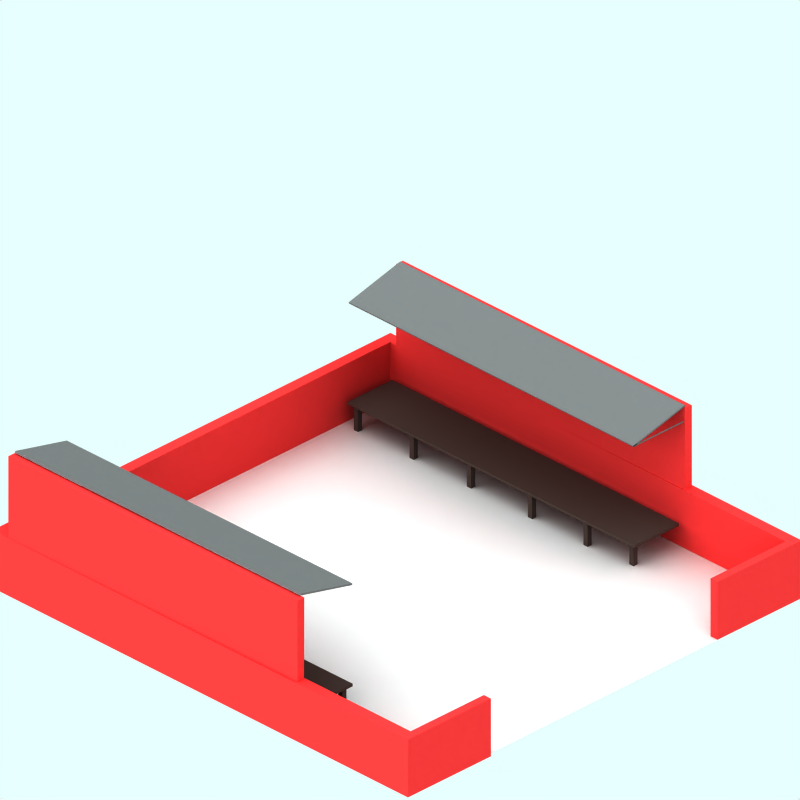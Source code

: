 # Source: cargo-terminal-old.blend  (saved by Blender 2.48.1; exported with 4.5.12 LTS)
import bpy
from mathutils import Matrix  # noqa: F401  (used for matrix-valued properties, if any)

bpy.ops.wm.read_factory_settings(use_empty=True)
scene = bpy.context.scene
scene.name = 'z'

# ---- collections
col_collection_1 = bpy.data.collections.new('Collection 1'); scene.collection.children.link(col_collection_1)
col_collection_2 = bpy.data.collections.new('Collection 2'); scene.collection.children.link(col_collection_2)
col_collection_2.hide_render = True
col_collection_2.hide_viewport = True
col_collection_3 = bpy.data.collections.new('Collection 3'); scene.collection.children.link(col_collection_3)
col_collection_4 = bpy.data.collections.new('Collection 4'); scene.collection.children.link(col_collection_4)
col_collection_4.hide_render = True
col_collection_4.hide_viewport = True

# ---- materials (node trees are filled in below, after node groups)
mat_brick = bpy.data.materials.new('Brick')
mat_brick.alpha_threshold = 0.0
mat_brick.preview_render_type = 'CUBE'
mat_brick.diffuse_color = (0.2264, 0.185, 0.1687, 1.0)
mat_brick.specular_color = (1.0, 0.9999, 0.9999)
mat_brick.roughness = 0.5
mat_brick.line_color = (0.0, 0.0, 0.0, 1.0)
mat_brick_007 = bpy.data.materials.new('Brick.007')
mat_brick_007.alpha_threshold = 0.0
mat_brick_007.preview_render_type = 'CUBE'
mat_brick_007.diffuse_color = (0.3545, 0.3545, 0.3545, 1.0)
mat_brick_007.specular_color = (1.0, 0.9999, 0.9999)
mat_brick_007.roughness = 0.5
mat_brick_007.line_color = (0.0, 0.0, 0.0, 1.0)
mat_brick_001 = bpy.data.materials.new('Brick.001')
mat_brick_001.alpha_threshold = 0.0
mat_brick_001.preview_render_type = 'FLAT'
mat_brick_001.diffuse_color = (0.8343, 0.1807, 0.1807, 1.0)
mat_brick_001.specular_color = (1.0, 0.9999, 0.9999)
mat_brick_001.roughness = 0.5
mat_brick_001.line_color = (0.0, 0.0, 0.0, 1.0)
mat_pavement = bpy.data.materials.new('Pavement')
mat_pavement.alpha_threshold = 0.0
mat_pavement.preview_render_type = 'CUBE'
mat_pavement.diffuse_color = (0.8111, 0.8031, 0.8031, 1.0)
mat_pavement.specular_color = (1.0, 0.9999, 0.9999)
mat_pavement.roughness = 0.5
mat_pavement.line_color = (0.0, 0.0, 0.0, 1.0)
mat_transparent = bpy.data.materials.new('Transparent')
mat_transparent.alpha_threshold = 0.0
mat_transparent.preview_render_type = 'FLAT'
mat_transparent.roughness = 0.5

# ---- material node trees

# ---- world
world_world = bpy.data.worlds.new('World'); scene.world = world_world
world_world.color = (0.9059, 1.0, 1.0)
world_world.use_sun_shadow = False
world_world.sun_shadow_jitter_overblur = 0.0
world_world.cycles.sampling_method = 'MANUAL'
world_world.cycles.sample_map_resolution = 256

# ---- cameras
cam_camera_001 = bpy.data.cameras.new('Camera.001')
cam_camera_001.type = 'ORTHO'
cam_camera_001.passepartout_alpha = 0.2
cam_camera_001.clip_end = 100.0
cam_camera_001.lens = 35.0
cam_camera_001.ortho_scale = 12.0
cam_camera_001.display_size = 5.91
cam_camera_001.show_passepartout = False
cam_camera_001.show_safe_areas = True
cam_camera_001.dof.focus_distance = 0.0
cam_camera_001.dof.aperture_fstop = 128.0

# ---- lights
light_lamp = bpy.data.lights.new('Lamp', 'SUN')
light_lamp.transmission_factor = 0.0
light_lamp.angle = 1.571
light_lamp.energy = 0.028
light_lamp.shadow_buffer_clip_start = 0.5
light_lamp.shadow_soft_size = 1.0
light_lamp.shadow_cascade_max_distance = 1000.0
light_lamp.cycles.use_multiple_importance_sampling = False

# ---- meshes
me_cube_017 = bpy.data.meshes.new('Cube.017')
me_cube_017.from_pydata([(0.04287, 0.1816, -0.04287), (0.04287, -0.2749, -0.04287), (-0.04287, -0.2749, -0.04287), (-0.04287, 0.1816, -0.04287), (0.04287, 0.1816, 0.04287), (0.04287, -0.2749, 0.04287), (-0.04287, -0.2749, 0.04287), (-0.04287, 0.1816, 0.04287)], [], [(0, 1, 2, 3), (4, 7, 6, 5), (0, 4, 5, 1), (1, 5, 6, 2), (2, 6, 7, 3), (4, 0, 3, 7)])
me_cube_017.materials.append(mat_brick)
me_cube_017.use_remesh_preserve_volume = False
me_cube_017.use_remesh_preserve_attributes = False
me_cube_017.use_mirror_vertex_groups = False
me_cube_017.update()
me_cube_015 = bpy.data.meshes.new('Cube.015')
me_cube_015.from_pydata([(-0.08412, -0.2895, 1.939), (-0.1002, -0.335, 1.939), (1.798, -0.7957, 1.939), (1.814, -0.7503, 1.939), (-0.08412, -0.2895, -8.614), (-0.1002, -0.335, -8.614), (1.798, -0.7957, -8.614), (1.814, -0.7503, -8.614), (-0.09425, -0.7957, 1.939), (-0.07818, -0.7503, 1.939)], [], [(0, 1, 2, 3), (4, 7, 6, 5), (0, 4, 5, 1), (1, 5, 6, 2), (2, 6, 7, 3), (4, 0, 3, 7), (2, 3, 9, 8)])
me_cube_015.materials.append(mat_brick_007)
me_cube_015.use_remesh_preserve_volume = False
me_cube_015.use_remesh_preserve_attributes = False
me_cube_015.use_mirror_vertex_groups = False
me_cube_015.update()
me_cube_014 = bpy.data.meshes.new('Cube.014')
me_cube_014.from_pydata([(-0.1553, 1.213, -4.228), (-0.1553, -1.0, -4.228), (0.1553, -1.0, -4.228), (0.1553, 1.213, -4.228), (-0.1553, 1.213, 1.901), (-0.1553, -1.0, 1.901), (0.1553, -1.0, 1.901), (0.1553, 1.213, 1.901)], [], [(0, 1, 2, 3), (4, 7, 6, 5), (0, 4, 5, 1), (1, 5, 6, 2), (2, 6, 7, 3), (4, 0, 3, 7)])
me_cube_014.materials.append(mat_brick_001)
me_cube_014.use_remesh_preserve_volume = False
me_cube_014.use_remesh_preserve_attributes = False
me_cube_014.use_mirror_vertex_groups = False
me_cube_014.update()
me_cube_013 = bpy.data.meshes.new('Cube.013')
me_cube_013.from_pydata([(-0.5598, -0.4593, 1.937), (-1.378, -0.3814, 1.483), (1.6, 0.8189, -3.682), (2.419, 0.7409, -3.228), (-0.5609, -0.4148, 1.947), (-1.379, -0.3368, 1.493), (1.599, 0.8634, -3.672), (2.418, 0.7855, -3.218)], [], [(0, 1, 2, 3), (4, 7, 6, 5), (0, 4, 5, 1), (1, 5, 6, 2), (2, 6, 7, 3), (4, 0, 3, 7)])
me_cube_013.materials.append(mat_brick)
me_cube_013.use_remesh_preserve_volume = False
me_cube_013.use_remesh_preserve_attributes = False
me_cube_013.use_mirror_vertex_groups = False
me_cube_013.update()
me_cube_012 = bpy.data.meshes.new('Cube.012')
me_cube_012.from_pydata([(0.04287, 0.1816, -0.04287), (0.04287, -0.2749, -0.04287), (-0.04287, -0.2749, -0.04287), (-0.04287, 0.1816, -0.04287), (0.04287, 0.1816, 0.04287), (0.04287, -0.2749, 0.04287), (-0.04287, -0.2749, 0.04287), (-0.04287, 0.1816, 0.04287)], [], [(0, 1, 2, 3), (4, 7, 6, 5), (0, 4, 5, 1), (1, 5, 6, 2), (2, 6, 7, 3), (4, 0, 3, 7)])
me_cube_012.materials.append(mat_brick)
me_cube_012.use_remesh_preserve_volume = False
me_cube_012.use_remesh_preserve_attributes = False
me_cube_012.use_mirror_vertex_groups = False
me_cube_012.update()
me_cube_011 = bpy.data.meshes.new('Cube.011')
me_cube_011.from_pydata([(0.04287, 0.1816, -0.04287), (0.04287, -0.2749, -0.04287), (-0.04287, -0.2749, -0.04287), (-0.04287, 0.1816, -0.04287), (0.04287, 0.1816, 0.04287), (0.04287, -0.2749, 0.04287), (-0.04287, -0.2749, 0.04287), (-0.04287, 0.1816, 0.04287)], [], [(0, 1, 2, 3), (4, 7, 6, 5), (0, 4, 5, 1), (1, 5, 6, 2), (2, 6, 7, 3), (4, 0, 3, 7)])
me_cube_011.materials.append(mat_brick)
me_cube_011.use_remesh_preserve_volume = False
me_cube_011.use_remesh_preserve_attributes = False
me_cube_011.use_mirror_vertex_groups = False
me_cube_011.update()
me_cube_010 = bpy.data.meshes.new('Cube.010')
me_cube_010.from_pydata([(0.04287, 0.1816, -0.04287), (0.04287, -0.2749, -0.04287), (-0.04287, -0.2749, -0.04287), (-0.04287, 0.1816, -0.04287), (0.04287, 0.1816, 0.04287), (0.04287, -0.2749, 0.04287), (-0.04287, -0.2749, 0.04287), (-0.04287, 0.1816, 0.04287)], [], [(0, 1, 2, 3), (4, 7, 6, 5), (0, 4, 5, 1), (1, 5, 6, 2), (2, 6, 7, 3), (4, 0, 3, 7)])
me_cube_010.materials.append(mat_brick)
me_cube_010.use_remesh_preserve_volume = False
me_cube_010.use_remesh_preserve_attributes = False
me_cube_010.use_mirror_vertex_groups = False
me_cube_010.update()
me_cube_009 = bpy.data.meshes.new('Cube.009')
me_cube_009.from_pydata([(0.04287, 0.1816, -0.04287), (0.04287, -0.2749, -0.04287), (-0.04287, -0.2749, -0.04287), (-0.04287, 0.1816, -0.04287), (0.04287, 0.1816, 0.04287), (0.04287, -0.2749, 0.04287), (-0.04287, -0.2749, 0.04287), (-0.04287, 0.1816, 0.04287)], [], [(0, 1, 2, 3), (4, 7, 6, 5), (0, 4, 5, 1), (1, 5, 6, 2), (2, 6, 7, 3), (4, 0, 3, 7)])
me_cube_009.materials.append(mat_brick)
me_cube_009.use_remesh_preserve_volume = False
me_cube_009.use_remesh_preserve_attributes = False
me_cube_009.use_mirror_vertex_groups = False
me_cube_009.update()
me_cube_008 = bpy.data.meshes.new('Cube.008')
me_cube_008.from_pydata([(0.04287, 0.1816, -0.04287), (0.04287, -0.2749, -0.04287), (-0.04287, -0.2749, -0.04287), (-0.04287, 0.1816, -0.04287), (0.04287, 0.1816, 0.04287), (0.04287, -0.2749, 0.04287), (-0.04287, -0.2749, 0.04287), (-0.04287, 0.1816, 0.04287)], [], [(0, 1, 2, 3), (4, 7, 6, 5), (0, 4, 5, 1), (1, 5, 6, 2), (2, 6, 7, 3), (4, 0, 3, 7)])
me_cube_008.materials.append(mat_brick)
me_cube_008.use_remesh_preserve_volume = False
me_cube_008.use_remesh_preserve_attributes = False
me_cube_008.use_mirror_vertex_groups = False
me_cube_008.update()
me_cube_007 = bpy.data.meshes.new('Cube.007')
me_cube_007.from_pydata([(0.04287, 0.1816, -0.04287), (0.04287, -0.2749, -0.04287), (-0.04287, -0.2749, -0.04287), (-0.04287, 0.1816, -0.04287), (0.04287, 0.1816, 0.04287), (0.04287, -0.2749, 0.04287), (-0.04287, -0.2749, 0.04287), (-0.04287, 0.1816, 0.04287)], [], [(0, 1, 2, 3), (4, 7, 6, 5), (0, 4, 5, 1), (1, 5, 6, 2), (2, 6, 7, 3), (4, 0, 3, 7)])
me_cube_007.materials.append(mat_brick)
me_cube_007.use_remesh_preserve_volume = False
me_cube_007.use_remesh_preserve_attributes = False
me_cube_007.use_mirror_vertex_groups = False
me_cube_007.update()
me_cube_006 = bpy.data.meshes.new('Cube.006')
me_cube_006.from_pydata([(0.04287, 0.1816, -0.04287), (0.04287, -0.2749, -0.04287), (-0.04287, -0.2749, -0.04287), (-0.04287, 0.1816, -0.04287), (0.04287, 0.1816, 0.04287), (0.04287, -0.2749, 0.04287), (-0.04287, -0.2749, 0.04287), (-0.04287, 0.1816, 0.04287)], [], [(0, 1, 2, 3), (4, 7, 6, 5), (0, 4, 5, 1), (1, 5, 6, 2), (2, 6, 7, 3), (4, 0, 3, 7)])
me_cube_006.materials.append(mat_brick)
me_cube_006.use_remesh_preserve_volume = False
me_cube_006.use_remesh_preserve_attributes = False
me_cube_006.use_mirror_vertex_groups = False
me_cube_006.update()
me_cube_005 = bpy.data.meshes.new('Cube.005')
me_cube_005.from_pydata([(0.04287, 0.1816, -0.04287), (0.04287, -0.2749, -0.04287), (-0.04287, -0.2749, -0.04287), (-0.04287, 0.1816, -0.04287), (0.04287, 0.1816, 0.04287), (0.04287, -0.2749, 0.04287), (-0.04287, -0.2749, 0.04287), (-0.04287, 0.1816, 0.04287)], [], [(0, 1, 2, 3), (4, 7, 6, 5), (0, 4, 5, 1), (1, 5, 6, 2), (2, 6, 7, 3), (4, 0, 3, 7)])
me_cube_005.materials.append(mat_brick)
me_cube_005.use_remesh_preserve_volume = False
me_cube_005.use_remesh_preserve_attributes = False
me_cube_005.use_mirror_vertex_groups = False
me_cube_005.update()
me_cube_004 = bpy.data.meshes.new('Cube.004')
me_cube_004.from_pydata([(0.04287, 0.1816, -0.04287), (0.04287, -0.2749, -0.04287), (-0.04287, -0.2749, -0.04287), (-0.04287, 0.1816, -0.04287), (0.04287, 0.1816, 0.04287), (0.04287, -0.2749, 0.04287), (-0.04287, -0.2749, 0.04287), (-0.04287, 0.1816, 0.04287)], [], [(0, 1, 2, 3), (4, 7, 6, 5), (0, 4, 5, 1), (1, 5, 6, 2), (2, 6, 7, 3), (4, 0, 3, 7)])
me_cube_004.materials.append(mat_brick)
me_cube_004.use_remesh_preserve_volume = False
me_cube_004.use_remesh_preserve_attributes = False
me_cube_004.use_mirror_vertex_groups = False
me_cube_004.update()
me_cube_003 = bpy.data.meshes.new('Cube.003')
me_cube_003.from_pydata([(0.04287, 0.1816, -0.04287), (0.04287, -0.2749, -0.04287), (-0.04287, -0.2749, -0.04287), (-0.04287, 0.1816, -0.04287), (0.04287, 0.1816, 0.04287), (0.04287, -0.2749, 0.04287), (-0.04287, -0.2749, 0.04287), (-0.04287, 0.1816, 0.04287)], [], [(0, 1, 2, 3), (4, 7, 6, 5), (0, 4, 5, 1), (1, 5, 6, 2), (2, 6, 7, 3), (4, 0, 3, 7)])
me_cube_003.materials.append(mat_brick)
me_cube_003.use_remesh_preserve_volume = False
me_cube_003.use_remesh_preserve_attributes = False
me_cube_003.use_mirror_vertex_groups = False
me_cube_003.update()
me_cube_001 = bpy.data.meshes.new('Cube.001')
me_cube_001.from_pydata([(-0.5598, -0.4593, 1.937), (-1.378, -0.3814, 1.483), (1.6, 0.8189, -3.682), (2.419, 0.7409, -3.228), (-0.5609, -0.4148, 1.947), (-1.379, -0.3368, 1.493), (1.599, 0.8634, -3.672), (2.418, 0.7855, -3.218)], [], [(0, 1, 2, 3), (4, 7, 6, 5), (0, 4, 5, 1), (1, 5, 6, 2), (2, 6, 7, 3), (4, 0, 3, 7)])
me_cube_001.materials.append(mat_brick)
me_cube_001.use_remesh_preserve_volume = False
me_cube_001.use_remesh_preserve_attributes = False
me_cube_001.use_mirror_vertex_groups = False
me_cube_001.update()
me_cube = bpy.data.meshes.new('Cube')
me_cube.from_pydata([(-0.1553, 1.213, -4.228), (-0.1553, -1.0, -4.228), (0.1553, -1.0, -4.228), (0.1553, 1.213, -4.228), (-0.1553, 1.213, 1.901), (-0.1553, -1.0, 1.901), (0.1553, -1.0, 1.901), (0.1553, 1.213, 1.901)], [], [(0, 1, 2, 3), (4, 7, 6, 5), (0, 4, 5, 1), (1, 5, 6, 2), (2, 6, 7, 3), (4, 0, 3, 7)])
me_cube.materials.append(mat_brick_001)
me_cube.use_remesh_preserve_volume = False
me_cube.use_remesh_preserve_attributes = False
me_cube.use_mirror_vertex_groups = False
me_cube.update()
me_plane_047 = bpy.data.meshes.new('Plane.047')
me_plane_047.from_pydata([(3.873, 1.797e-07, -3.541), (-3.75, 1.788e-07, -3.56), (3.873, 4.78e-07, 3.776), (-3.75, 4.768e-07, 3.75), (4.403, 5.364e-07, 4.25), (-4.25, 5.364e-07, 4.25), (4.403, 1.192e-07, -4.06), (-4.25, 1.192e-07, -4.06), (3.873, 2.476e-07, -1.823), (3.873, 3.819e-07, 1.413), (0.5233, 4.78e-07, 3.776), (-0.3133, 4.78e-07, 3.776), (-0.3133, 3.219e-07, -0.1233), (0.5233, 3.219e-07, -0.1233), (0.5233, 1.797e-07, -3.541), (-0.3133, 1.788e-07, -3.56), (3.873, 2.705e-07, -1.244), (3.873, 3.546e-07, 0.7344)], [], [(1, 3, 5, 7), (2, 9, 4), (8, 0, 6), (11, 10, 4, 5), (3, 11, 5), (10, 2, 4), (14, 15, 7, 6), (0, 14, 6), (15, 1, 7), (12, 15, 14, 13), (10, 11, 12, 13), (17, 16, 6, 4), (9, 17, 4), (16, 8, 6), (1, 15, 11, 3), (0, 2, 10, 14)])
me_plane_047.materials.append(mat_pavement)
me_plane_047.use_remesh_preserve_volume = False
me_plane_047.use_remesh_preserve_attributes = False
me_plane_047.use_mirror_vertex_groups = False
me_plane_047.update()
me_cube_002 = bpy.data.meshes.new('Cube.002')
me_cube_002.from_pydata([(0.4, 3.908, -1.914e-26), (-0.4, 3.908, -1.914e-26), (0.4, 3.908, 1.0), (-0.4, 3.908, 1.0), (-0.4, 4.1, 1.0), (0.4, 4.1, 1.0), (-0.4, 4.1, 1.788e-07), (0.4, 4.1, 1.788e-07), (-3.897, 4.1, -2.384e-07), (-3.897, 4.1, 1.0), (-3.897, 3.908, 1.0), (-3.897, 3.908, -4.768e-07), (-4.1, 3.908, -5.96e-07), (-4.1, 3.908, 1.0), (-4.1, 4.1, 1.0), (-4.1, 4.1, -3.576e-07), (-4.1, -4.599, 1.0), (-4.1, -4.599, -1.431e-06), (-3.897, -4.599, -1.311e-06), (-3.897, -4.599, 1.0), (4.108, 4.1, -5.96e-07), (4.108, 4.1, 1.0), (4.108, 3.908, 1.0), (4.108, 3.908, -7.153e-07), (4.3, 3.908, -9.537e-07), (4.3, 3.908, 1.0), (4.3, 4.1, 1.0), (4.3, 4.1, -8.345e-07), (4.3, -4.51, 1.0), (4.3, -4.51, -1.907e-06), (4.108, -4.51, -1.669e-06), (4.108, -4.51, 1.0), (4.108, -4.658, 1.0), (4.108, -4.658, -1.873e-06), (4.3, -4.658, -2.112e-06), (4.3, -4.658, 1.0), (-3.897, -4.747, 1.0), (-3.897, -4.747, -1.516e-06), (-4.1, -4.747, -1.635e-06), (-4.1, -4.747, 1.0), (-2.349, -4.747, -1.089e-06), (-2.349, -4.747, 1.0), (-2.349, -4.599, 1.0), (-2.349, -4.599, -8.843e-07), (2.527, -4.658, -1.217e-06), (2.527, -4.658, 1.0), (2.527, -4.51, 1.0), (2.527, -4.51, -1.013e-06)], [], [(3, 2, 5, 4), (0, 1, 6, 7), (6, 4, 5, 7), (6, 1, 11, 8), (4, 6, 8, 9), (3, 4, 9, 10), (1, 3, 10, 11), (10, 9, 14, 13), (9, 8, 15, 14), (8, 11, 12, 15), (12, 13, 14, 15), (12, 11, 18, 17), (13, 12, 17, 16), (10, 13, 16, 19), (11, 10, 19, 18), (5, 2, 22, 21), (7, 5, 21, 20), (0, 7, 20, 23), (2, 0, 23, 22), (23, 20, 27, 24), (20, 21, 26, 27), (21, 22, 25, 26), (25, 24, 27, 26), (25, 22, 31, 28), (24, 25, 28, 29), (23, 24, 29, 30), (22, 23, 30, 31), (0, 2, 3, 1), (30, 29, 34, 33), (29, 28, 35, 34), (28, 31, 32, 35), (19, 16, 39, 36), (16, 17, 38, 39), (17, 18, 37, 38), (37, 36, 39, 38), (32, 33, 34, 35), (37, 18, 43, 40), (36, 37, 40, 41), (19, 36, 41, 42), (18, 19, 42, 43), (43, 42, 41, 40), (32, 31, 46, 45), (33, 32, 45, 44), (30, 33, 44, 47), (31, 30, 47, 46), (46, 47, 44, 45)])
me_cube_002.materials.append(mat_brick_001)
me_cube_002.use_remesh_preserve_volume = False
me_cube_002.use_remesh_preserve_attributes = False
me_cube_002.use_mirror_vertex_groups = False
me_cube_002.update()
me_cube_016 = bpy.data.meshes.new('Cube.016')
me_cube_016.from_pydata([(-0.08412, -0.2895, 1.939), (-0.1002, -0.335, 1.939), (1.798, -0.7957, 1.939), (1.814, -0.7503, 1.939), (-0.08412, -0.2895, -8.614), (-0.1002, -0.335, -8.614), (1.798, -0.7957, -8.614), (1.814, -0.7503, -8.614), (-0.09425, -0.7957, 1.939), (-0.07818, -0.7503, 1.939)], [], [(0, 1, 2, 3), (4, 7, 6, 5), (0, 4, 5, 1), (1, 5, 6, 2), (2, 6, 7, 3), (4, 0, 3, 7), (2, 3, 9, 8)])
me_cube_016.materials.append(mat_brick_007)
me_cube_016.use_remesh_preserve_volume = False
me_cube_016.use_remesh_preserve_attributes = False
me_cube_016.use_mirror_vertex_groups = False
me_cube_016.update()
me_sphere = bpy.data.meshes.new('Sphere')
me_sphere.from_pydata([(-1.333e-06, 1.25e-06, 31.62), (-22.88, 16.62, 14.14), (8.74, 26.9, 14.14), (28.28, 4.856e-07, 14.14), (-8.74, 26.9, -14.14), (22.88, 16.62, -14.14), (-28.28, -7.508e-07, -14.14), (1.432e-06, -1.515e-06, -31.62), (-13.45, 9.772, 26.9), (5.137, 15.81, 26.9), (-8.313, 25.58, 16.63), (-26.9, 5.941e-07, 16.63), (16.63, 1.043e-06, 26.9), (21.76, 15.81, 16.63), (-30.08, 9.772, -1.941e-06), (-18.59, 25.58, -2.13e-06), (4.973e-08, 31.62, -1.581e-06), (18.59, 25.58, -5.047e-07), (30.08, 9.772, 6.886e-07), (-21.76, 15.81, -16.63), (8.313, 25.58, -16.63), (26.9, -8.593e-07, -16.63), (-16.63, -1.308e-06, -26.9), (-5.137, 15.81, -26.9), (13.45, 9.772, -26.9), (-24.33, 17.68, -2.035e-06), (-20.73, 21.1, 7.071), (-21.46, 21.63, -2.082e-06), (-19.66, 23.34, 3.536), (-22.53, 19.39, 3.536), (-22.9, 19.65, -2.059e-06), (-20.02, 23.61, -2.106e-06), (-20.2, 22.22, 5.303), (-19.12, 24.46, 1.768), (-21.63, 20.25, 5.303), (-23.43, 18.53, 1.768), (-20.56, 22.49, 1.768), (-21.1, 21.37, 3.536), (-22.0, 20.51, 1.768), (-22.18, 20.64, -2.071e-06), (-20.74, 22.62, -2.094e-06), (-19.93, 22.78, 4.419), (-19.39, 23.9, 2.652), (-22.08, 19.82, 4.419), (-22.98, 18.96, 2.652), (-21.01, 22.06, 0.8839), (-20.11, 22.92, 2.652), (-21.82, 20.38, 3.536), (-20.38, 22.36, 3.536), (-21.73, 21.07, 0.8839), (-22.26, 19.95, 2.652), (-20.29, 23.05, 0.8839), (-19.57, 24.04, 0.8839), (-19.84, 23.48, 1.768), (-20.83, 21.93, 2.652), (-21.55, 20.94, 2.652), (-21.28, 21.5, 1.768), (-23.16, 19.09, 0.8839), (-22.45, 20.08, 0.8839), (-22.71, 19.52, 1.768), (-21.37, 20.81, 4.419), (-20.65, 21.8, 4.419), (-20.92, 21.24, 5.303), (-6.725, 4.886, 29.26), (-18.17, 13.2, 20.52), (2.569, 7.906, 29.26), (6.939, 21.36, 20.52), (0.2137, 26.24, 15.38), (-15.6, 21.1, 15.38), (-24.89, 8.312, 15.38), (-29.18, 4.886, -7.071), (-26.48, 13.2, 7.071), (-13.66, 26.24, -7.071), (4.37, 29.26, 7.071), (-4.37, 29.26, -7.071), (13.66, 26.24, 7.071), (20.73, 21.1, -7.071), (-25.02, 7.906, -15.38), (-15.25, 21.36, -15.38), (-0.2137, 26.24, -15.38), (15.6, 21.1, -15.38), (-22.45, -1.03e-06, -20.52), (-8.313, -1.412e-06, -29.26), (-6.939, 21.36, -20.52), (-2.569, 7.906, -29.26), (18.17, 13.2, -20.52), (6.725, 4.886, -29.26), (-10.88, 17.68, 21.76), (-4.156, 12.79, 26.9), (-1.588, 20.7, 21.76), (-20.17, 4.886, 21.76), (-28.49, 4.886, 8.313), (-4.156, 28.6, 8.313), (-13.45, 25.58, 8.313), (-9.294, 28.6, -1.855e-06), (-25.92, 12.79, -8.313), (-20.17, 20.7, -8.313), (4.156, 28.6, -8.313), (9.294, 28.6, -1.043e-06), (13.45, 25.58, -8.313), (-13.45, 15.81, -21.76), (-19.19, 7.906, -21.76), (-10.88, 7.906, -26.9), (10.88, 17.68, -21.76), (1.588, 20.7, -21.76), (4.156, 12.79, -26.9), (-19.08, 24.81, 0.4419)], [], [(9, 13, 12), (3, 12, 13), (18, 3, 13), (13, 17, 18), (21, 18, 5), (30, 25, 19), (26, 32, 10), (25, 35, 1), (34, 26, 1), (31, 40, 19), (40, 27, 19), (27, 39, 19), (39, 30, 19), (32, 41, 10), (41, 28, 10), (28, 42, 10), (42, 33, 10), (51, 36, 45), (45, 40, 51), (31, 51, 40), (40, 45, 27), (51, 31, 52), (52, 53, 51), (36, 51, 53), (53, 52, 33), (42, 28, 46), (46, 53, 42), (33, 42, 53), (53, 46, 36), (54, 36, 46), (46, 48, 54), (37, 54, 48), (48, 46, 28), (54, 37, 55), (55, 56, 54), (36, 54, 56), (56, 55, 38), (49, 27, 45), (45, 56, 49), (38, 49, 56), (56, 45, 36), (50, 38, 55), (55, 47, 50), (29, 50, 47), (47, 55, 37), (30, 57, 25), (57, 35, 25), (57, 30, 58), (58, 59, 57), (35, 57, 59), (59, 58, 38), (50, 29, 44), (44, 59, 50), (38, 50, 59), (59, 44, 35), (49, 38, 58), (58, 39, 49), (27, 49, 39), (39, 58, 30), (60, 34, 43), (43, 47, 60), (37, 60, 47), (47, 43, 29), (60, 37, 61), (61, 62, 60), (34, 60, 62), (62, 61, 32), (34, 62, 26), (62, 32, 26), (41, 32, 61), (61, 48, 41), (28, 41, 48), (48, 61, 37), (35, 44, 1), (44, 29, 1), (29, 43, 1), (43, 34, 1), (68, 10, 87), (87, 64, 68), (1, 68, 64), (64, 87, 8), (88, 8, 87), (87, 89, 88), (9, 88, 89), (89, 87, 10), (67, 2, 66), (66, 89, 67), (10, 67, 89), (89, 66, 9), (88, 9, 65), (65, 63, 88), (8, 88, 63), (65, 0, 63), (90, 11, 69), (69, 64, 90), (8, 90, 64), (64, 69, 1), (9, 66, 13), (66, 2, 13), (0, 65, 12), (65, 9, 12), (91, 14, 71), (71, 69, 91), (11, 91, 69), (69, 71, 1), (92, 16, 73), (73, 67, 92), (10, 92, 67), (67, 73, 2), (92, 10, 93), (93, 94, 92), (16, 92, 94), (94, 93, 15), (72, 4, 74), (74, 94, 72), (15, 72, 94), (94, 74, 16), (17, 76, 18), (76, 5, 18), (2, 75, 13), (75, 17, 13), (77, 19, 95), (95, 70, 77), (6, 77, 70), (70, 95, 14), (78, 4, 72), (72, 96, 78), (19, 78, 96), (96, 72, 15), (79, 20, 97), (97, 74, 79), (4, 79, 74), (74, 97, 16), (98, 16, 97), (97, 99, 98), (17, 98, 99), (99, 97, 20), (80, 5, 76), (76, 99, 80), (20, 80, 99), (99, 76, 17), (98, 17, 75), (75, 73, 98), (16, 98, 73), (73, 75, 2), (100, 23, 83), (83, 78, 100), (19, 100, 78), (78, 83, 4), (100, 19, 101), (101, 102, 100), (23, 100, 102), (102, 101, 22), (82, 7, 84), (84, 102, 82), (22, 82, 102), (102, 84, 23), (81, 22, 101), (101, 77, 81), (6, 81, 77), (77, 101, 19), (103, 24, 85), (85, 80, 103), (20, 103, 80), (80, 85, 5), (103, 20, 104), (104, 105, 103), (24, 103, 105), (105, 104, 23), (84, 7, 86), (86, 105, 84), (23, 84, 105), (105, 86, 24), (83, 23, 104), (104, 79, 83), (4, 83, 79), (79, 104, 20), (5, 85, 21), (85, 24, 21), (14, 95, 25), (95, 19, 25), (1, 71, 25), (71, 14, 25), (10, 68, 26), (68, 1, 26), (19, 96, 31), (96, 15, 31), (15, 93, 33), (93, 10, 33), (52, 106, 33), (106, 15, 33), (15, 106, 31), (106, 52, 31)])
me_sphere.use_remesh_preserve_volume = False
me_sphere.use_remesh_preserve_attributes = False
me_sphere.use_mirror_vertex_groups = False
me_sphere.update()
me_plane = bpy.data.meshes.new('Plane')
me_plane.from_pydata([(4.25, 4.06, 0.0), (4.25, -4.25, 0.0), (-4.06, -4.25, 0.0), (-4.06, 4.06, 0.0)], [], [(0, 3, 2, 1)])
me_plane.materials.append(mat_transparent)
me_plane.use_remesh_preserve_volume = False
me_plane.use_remesh_preserve_attributes = False
me_plane.use_mirror_vertex_groups = False
me_plane.update()

# ---- objects
ob_cube_017 = bpy.data.objects.new('Cube.017', me_cube_017)
ob_cube_015 = bpy.data.objects.new('Cube.015', me_cube_015)
ob_cube_014 = bpy.data.objects.new('Cube.014', me_cube_014)
ob_cube_013 = bpy.data.objects.new('Cube.013', me_cube_013)
ob_cube_012 = bpy.data.objects.new('Cube.012', me_cube_012)
ob_cube_011 = bpy.data.objects.new('Cube.011', me_cube_011)
ob_cube_010 = bpy.data.objects.new('Cube.010', me_cube_010)
ob_cube_008 = bpy.data.objects.new('Cube.008', me_cube_009)
ob_cube_007 = bpy.data.objects.new('Cube.007', me_cube_008)
ob_cube_006 = bpy.data.objects.new('Cube.006', me_cube_007)
ob_cube_005 = bpy.data.objects.new('Cube.005', me_cube_006)
ob_cube_004 = bpy.data.objects.new('Cube.004', me_cube_005)
ob_cube_003 = bpy.data.objects.new('Cube.003', me_cube_004)
ob_cube_002 = bpy.data.objects.new('Cube.002', me_cube_003)
ob_cube_001 = bpy.data.objects.new('Cube.001', me_cube_001)
ob_cube = bpy.data.objects.new('Cube', me_cube)
ob_plane_030 = bpy.data.objects.new('Plane.030', me_plane_047)
ob_cube_009 = bpy.data.objects.new('Cube.009', me_cube_002)
ob_cube_016 = bpy.data.objects.new('Cube.016', me_cube_016)
ob_camera = bpy.data.objects.new('Camera', cam_camera_001)
ob_sphere = bpy.data.objects.new('Sphere', me_sphere)
ob_lamp_001 = bpy.data.objects.new('Lamp.001', light_lamp)
ob_plane = bpy.data.objects.new('Plane', me_plane)

# ---- transforms, parenting, visibility, modifiers, constraints
ob_cube_017.location = (1.759, 3.193, 0.2763)
ob_cube_017.rotation_euler = (1.571, -4.266e-17, -4.712)
ob_cube_017.lock_rotations_4d = False
ob_cube_017.empty_display_type = 'ARROWS'
ob_cube_017.lineart.crease_threshold = 0.0
ob_cube_015.location = (0.823, 4.059, 2.627)
ob_cube_015.rotation_euler = (1.571, 2.328e-10, -11.0)
ob_cube_015.scale = (-0.5742, 0.5742, 0.5742)
ob_cube_015.lock_rotations_4d = False
ob_cube_015.empty_display_type = 'ARROWS'
ob_cube_015.color = (0.0, 0.0, 0.0, 1.0)
ob_cube_015.lineart.crease_threshold = 0.0
ob_cube_014.location = (-2.271, 4.161, 1.198)
ob_cube_014.rotation_euler = (1.571, -4.266e-17, -7.854)
ob_cube_014.scale = (0.4533, 1.0, 1.0)
ob_cube_014.lock_rotations_4d = False
ob_cube_014.empty_display_type = 'ARROWS'
ob_cube_014.lineart.crease_threshold = 0.0
ob_cube_013.location = (-2.129, 3.516, 0.446)
ob_cube_013.rotation_euler = (1.356, 0.0249, -7.342)
ob_cube_013.lock_rotations_4d = False
ob_cube_013.empty_display_type = 'ARROWS'
ob_cube_013.lineart.crease_threshold = 0.0
ob_cube_012.location = (-4.01, 3.118, 0.2763)
ob_cube_012.rotation_euler = (1.571, -4.266e-17, -7.854)
ob_cube_012.lock_rotations_4d = False
ob_cube_012.empty_display_type = 'ARROWS'
ob_cube_012.lineart.crease_threshold = 0.0
ob_cube_011.location = (-2.828, 3.118, 0.2763)
ob_cube_011.rotation_euler = (1.571, -4.266e-17, -7.854)
ob_cube_011.lock_rotations_4d = False
ob_cube_011.empty_display_type = 'ARROWS'
ob_cube_011.lineart.crease_threshold = 0.0
ob_cube_010.location = (-1.611, 3.118, 0.2763)
ob_cube_010.rotation_euler = (1.571, -4.266e-17, -7.854)
ob_cube_010.lock_rotations_4d = False
ob_cube_010.empty_display_type = 'ARROWS'
ob_cube_010.lineart.crease_threshold = 0.0
ob_cube_008.location = (-0.317, 3.118, 0.2763)
ob_cube_008.rotation_euler = (1.571, -4.266e-17, -7.854)
ob_cube_008.lock_rotations_4d = False
ob_cube_008.empty_display_type = 'ARROWS'
ob_cube_008.lineart.crease_threshold = 0.0
ob_cube_007.location = (0.8604, 3.118, 0.2763)
ob_cube_007.rotation_euler = (1.571, -4.266e-17, -7.854)
ob_cube_007.lock_rotations_4d = False
ob_cube_007.empty_display_type = 'ARROWS'
ob_cube_007.lineart.crease_threshold = 0.0
ob_cube_006.location = (-3.112, -2.982, 0.2763)
ob_cube_006.rotation_euler = (1.571, -4.266e-17, -4.712)
ob_cube_006.lock_rotations_4d = False
ob_cube_006.empty_display_type = 'ARROWS'
ob_cube_006.lineart.crease_threshold = 0.0
ob_cube_005.location = (-1.935, -2.982, 0.2763)
ob_cube_005.rotation_euler = (1.571, -4.266e-17, -4.712)
ob_cube_005.lock_rotations_4d = False
ob_cube_005.empty_display_type = 'ARROWS'
ob_cube_005.lineart.crease_threshold = 0.0
ob_cube_004.location = (-0.6401, -2.982, 0.2763)
ob_cube_004.rotation_euler = (1.571, -4.266e-17, -4.712)
ob_cube_004.lock_rotations_4d = False
ob_cube_004.empty_display_type = 'ARROWS'
ob_cube_004.lineart.crease_threshold = 0.0
ob_cube_003.location = (0.5765, -2.982, 0.2763)
ob_cube_003.rotation_euler = (1.571, -4.266e-17, -4.712)
ob_cube_003.lock_rotations_4d = False
ob_cube_003.empty_display_type = 'ARROWS'
ob_cube_003.lineart.crease_threshold = 0.0
ob_cube_002.location = (1.759, -2.982, 0.2763)
ob_cube_002.rotation_euler = (1.571, -4.266e-17, -4.712)
ob_cube_002.lock_rotations_4d = False
ob_cube_002.empty_display_type = 'ARROWS'
ob_cube_002.lineart.crease_threshold = 0.0
ob_cube_001.location = (-0.1225, -3.381, 0.446)
ob_cube_001.rotation_euler = (1.356, 0.0249, -4.2)
ob_cube_001.lock_rotations_4d = False
ob_cube_001.empty_display_type = 'ARROWS'
ob_cube_001.lineart.crease_threshold = 0.0
ob_cube.location = (0.01932, -4.026, 1.198)
ob_cube.rotation_euler = (1.571, -4.266e-17, -4.712)
ob_cube.scale = (0.4533, 1.0, 1.0)
ob_cube.lock_rotations_4d = False
ob_cube.empty_display_type = 'ARROWS'
ob_cube.lineart.crease_threshold = 0.0
ob_plane_030.location = (-8.931e-05, 0.0003055, 0.0)
ob_plane_030.rotation_euler = (1.571, -1.018e-17, -9.425)
ob_plane_030.lock_rotations_4d = False
ob_plane_030.empty_display_type = 'ARROWS'
ob_plane_030.color = (0.0, 0.0, 0.0, 1.0)
ob_plane_030.lineart.crease_threshold = 0.0
ob_cube_009.location = (-0.4186, -0.02117, 0.0)
ob_cube_009.rotation_euler = (6.477e-18, -3.423e-17, -11.0)
ob_cube_009.lock_rotations_4d = False
ob_cube_009.empty_display_type = 'ARROWS'
ob_cube_009.color = (0.0, 0.0, 0.0, 1.0)
ob_cube_009.lineart.crease_threshold = 0.0
ob_cube_016.location = (-3.074, -3.924, 2.627)
ob_cube_016.rotation_euler = (1.571, 2.328e-10, -7.854)
ob_cube_016.scale = (-0.5742, 0.5742, 0.5742)
ob_cube_016.lock_rotations_4d = False
ob_cube_016.empty_display_type = 'ARROWS'
ob_cube_016.color = (0.0, 0.0, 0.0, 1.0)
ob_cube_016.lineart.crease_threshold = 0.0
ob_camera.location = (10.0, -10.0, 11.6)
ob_camera.rotation_euler = (1.047, 0.0, 0.7854)
ob_camera.lock_rotations_4d = False
ob_camera.empty_display_type = 'ARROWS'
ob_camera.color = (0.0, 0.0, 0.0, 1.0)
ob_camera.lineart.crease_threshold = 0.0
ob_sphere.location = (-0.02993, 0.1261, 0.07312)
ob_sphere.rotation_euler = (1.571, -0.0, 1.571)
ob_sphere.lock_rotations_4d = False
ob_sphere.empty_display_type = 'ARROWS'
ob_sphere.color = (0.0, 0.0, 0.0, 1.0)
ob_sphere.show_instancer_for_render = False
ob_sphere.instance_type = 'VERTS'
ob_sphere.use_instance_vertices_rotation = True
ob_sphere.lineart.crease_threshold = 0.0
ob_lamp_001.parent = ob_sphere
ob_lamp_001.matrix_parent_inverse = Matrix(((-4.371e-08, 1.0, -2.118e-22, -0.1261), (4.371e-08, 1.911e-15, 1.0, -0.07312), (1.0, 4.371e-08, -4.371e-08, 0.02993), (0.0, 0.0, 0.0, 1.0)))
ob_lamp_001.location = (-0.02993, 0.1261, 0.07312)
ob_lamp_001.rotation_euler = (1.571, -0.0, 1.571)
ob_lamp_001.lock_rotations_4d = False
ob_lamp_001.empty_display_type = 'ARROWS'
ob_lamp_001.color = (0.0, 0.0, 0.0, 1.0)
ob_lamp_001.lineart.crease_threshold = 0.0
ob_plane.location = (0.0003072, 0.0003849, 0.0001214)
ob_plane.lock_rotations_4d = False
ob_plane.empty_display_type = 'ARROWS'
ob_plane.color = (0.0, 0.0, 0.0, 1.0)
ob_plane.lineart.crease_threshold = 0.0

# ---- collection membership
col_collection_1.objects.link(ob_cube_017)
col_collection_1.objects.link(ob_cube_015)
col_collection_1.objects.link(ob_cube_014)
col_collection_1.objects.link(ob_cube_013)
col_collection_1.objects.link(ob_cube_012)
col_collection_1.objects.link(ob_cube_011)
col_collection_1.objects.link(ob_cube_010)
col_collection_1.objects.link(ob_cube_008)
col_collection_1.objects.link(ob_cube_007)
col_collection_1.objects.link(ob_cube_006)
col_collection_1.objects.link(ob_cube_005)
col_collection_1.objects.link(ob_cube_004)
col_collection_1.objects.link(ob_cube_003)
col_collection_1.objects.link(ob_cube_002)
col_collection_1.objects.link(ob_cube_001)
col_collection_1.objects.link(ob_cube)
col_collection_1.objects.link(ob_plane_030)
col_collection_1.objects.link(ob_cube_009)
col_collection_1.objects.link(ob_cube_016)
col_collection_2.objects.link(ob_camera)
col_collection_3.objects.link(ob_sphere)
col_collection_3.objects.link(ob_lamp_001)
col_collection_4.objects.link(ob_plane)

# ---- scene / render settings (as saved in the file)
scene.camera = ob_camera
scene.frame_start = 1; scene.frame_end = 250; scene.frame_set(12)
scene.render.engine = 'BLENDER_EEVEE_NEXT'
scene.render.image_settings.color_mode = 'RGB'
scene.render.image_settings.compression = 90
scene.render.resolution_x = 28
scene.render.resolution_y = 28
scene.render.pixel_aspect_x = 100.0
scene.render.pixel_aspect_y = 100.0
scene.render.fps = 25
scene.render.dither_intensity = 0.0
scene.render.use_compositing = False
scene.render.use_sequencer = False
scene.render.bake_margin = 2
scene.render.bake_bias = 0.0
scene.render.use_stamp_time = False
scene.render.use_stamp_date = False
scene.render.use_stamp_frame = False
scene.render.use_stamp_camera = False
scene.render.use_stamp_scene = False
scene.render.use_stamp_filename = False
scene.render.use_stamp_render_time = False
scene.render.stamp_font_size = 0
scene.cycles.use_denoising = False
scene.cycles.samples = 10
scene.cycles.sampling_pattern = 'TABULATED_SOBOL'
scene.cycles.light_sampling_threshold = 0.0
scene.cycles.use_adaptive_sampling = False
scene.cycles.use_light_tree = False
scene.cycles.blur_glossy = 0.0
scene.cycles.volume_bounces = 1
scene.cycles.pixel_filter_type = 'GAUSSIAN'
scene.cycles.sample_clamp_indirect = 0.0
scene.view_settings.view_transform = 'Raw'
bpy.context.view_layer.update()
